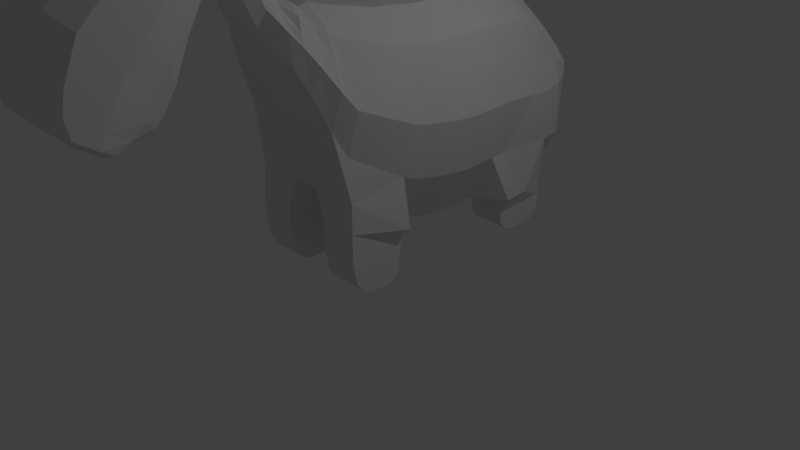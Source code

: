 # Source: unicorn.blend  (saved by Blender 2.79.0; exported with 4.5.12 LTS)
import bpy
from mathutils import Matrix  # noqa: F401  (used for matrix-valued properties, if any)

bpy.ops.wm.read_factory_settings(use_empty=True)
scene = bpy.context.scene
scene.name = 'Scene'

# ---- collections
col_collection_1 = bpy.data.collections.new('Collection 1'); scene.collection.children.link(col_collection_1)

# ---- world
world_world = bpy.data.worlds.new('World'); scene.world = world_world
world_world.color = (0.05088, 0.05088, 0.05088)
world_world.use_sun_shadow = False
world_world.sun_shadow_jitter_overblur = 0.0
world_world.cycles.sampling_method = 'MANUAL'

# ---- cameras
cam_camera = bpy.data.cameras.new('Camera')
cam_camera.clip_end = 100.0
cam_camera.lens = 35.0
cam_camera.sensor_width = 32.0
cam_camera.sensor_height = 18.0
cam_camera.ortho_scale = 7.314
cam_camera.dof.focus_distance = 0.0
cam_camera.dof.aperture_fstop = 128.0

# ---- lights
light_lamp = bpy.data.lights.new('Lamp', 'POINT')
light_lamp.transmission_factor = 0.0
light_lamp.cutoff_distance = 30.0
light_lamp.energy = 100.0
light_lamp.shadow_buffer_clip_start = 1.001
light_lamp.shadow_soft_size = 0.1
light_lamp.shadow_maximum_resolution = 0.006
light_lamp.use_absolute_resolution = True

# ---- meshes
me_plane = bpy.data.meshes.new('Plane')
me_plane.from_pydata([(-1.051, -0.1997, 0.0), (1.398, -0.2514, 0.0), (-1.047, -0.04672, 0.0), (1.503, -0.04001, 0.0), (-1.173, -0.8761, 0.0), (0.9035, -0.9833, 0.0), (-1.212, -0.9927, 0.0), (0.4933, -1.196, 0.0), (-1.02, 0.3626, 0.0), (1.584, 0.3626, 0.0), (-1.02, 0.7719, 0.0), (1.64, 0.7719, 0.0), (-1.027, 1.141, 0.0), (1.65, 1.149, 0.0), (-1.027, 1.535, 0.0), (1.65, 1.519, 0.0), (-0.9732, 1.959, 0.0), (1.602, 2.297, 0.0), (-0.6981, 2.543, 0.0), (1.318, 2.632, 0.0), (-0.285, 2.854, 0.0), (0.8147, 2.88, 0.0), (0.6747, 2.991, 0.0), (-0.2345, 2.971, 0.0), (0.3373, 3.05, 0.0), (0.1511, 3.048, 0.0), (-1.17, -1.119, 0.0), (-0.1227, -1.407, 0.0), (-1.256, -1.252, 0.0), (-0.4556, -1.526, 0.0), (-1.33, -1.334, 0.0), (-0.7401, -1.683, 0.0), (-1.589, -1.5, 0.0), (-0.8661, -1.735, 0.0), (-1.788, -1.598, 0.0), (-1.072, -1.83, 0.0), (-1.978, -1.701, 0.0), (-1.286, -1.939, 0.0), (-2.187, -1.791, 0.0), (-1.521, -2.041, 0.0), (-2.339, -1.899, 0.0), (-1.668, -2.09, 0.0), (-2.622, -2.151, 0.0), (-1.662, -2.158, 0.0), (-2.677, -2.53, 0.0), (-1.624, -2.166, 0.0), (-2.449, -2.952, 0.0), (-1.44, -2.211, 0.0), (-2.176, -3.185, 0.0), (-1.054, -2.421, 0.0), (-1.902, -3.499, 0.0), (-0.659, -2.59, 0.0), (-1.6, -3.83, 0.0), (-1.127, -4.027, 0.0), (-0.8626, -4.052, 0.0), (-0.2007, -3.043, 0.0), (-0.1528, -3.268, 0.0), (-0.425, -3.799, 0.0), (-0.2196, -3.49, 0.0), (-1.047, -0.04672, 0.3376), (-1.051, -0.1997, 0.3367), (1.398, -0.2514, 0.9768), (1.503, -0.04001, 0.4749), (-1.173, -0.8761, 0.2379), (0.9035, -0.9833, 0.8089), (-1.212, -0.9927, 0.1886), (0.4933, -1.196, 0.2568), (1.584, 0.3626, 0.5104), (-1.02, 0.3626, 0.3731), (1.64, 0.7719, 0.513), (-1.02, 0.7719, 0.3758), (1.65, 1.149, 0.4756), (-1.027, 1.141, 0.3383), (1.602, 1.531, 0.9533), (-1.027, 1.535, 0.3133), (1.602, 1.914, 0.916), (-0.9732, 1.959, 0.276), (1.602, 2.297, 0.8287), (-0.8582, 2.297, 0.238), (1.318, 2.632, 0.6293), (-0.6981, 2.543, 0.1886), (0.9817, 2.88, 0.5255), (-0.4043, 2.854, 0.1994), (0.6747, 2.991, 0.3206), (-0.2345, 2.971, 0.1888), (0.3373, 3.05, 0.1887), (0.1511, 3.048, 0.1881), (-1.17, -1.119, 0.1856), (-0.1227, -1.407, 0.2424), (-1.256, -1.252, 0.2121), (-0.4556, -1.526, 0.2546), (-1.624, -2.166, 0.1875), (-2.449, -2.952, 0.4415), (-1.44, -2.211, 0.1875), (-2.176, -3.185, 0.4415), (-1.054, -2.421, 0.1875), (-1.902, -3.499, 0.4415), (-0.659, -2.59, 0.1875), (-1.6, -3.83, 0.4415), (-0.389, -2.758, 0.1875), (-1.127, -4.027, 0.4415), (-0.2829, -2.843, 0.1875), (-0.8626, -4.052, 0.4415), (-0.2007, -3.043, 0.1875), (-0.6207, -3.972, 0.4415), (-0.1528, -3.268, 0.1875), (-0.425, -3.799, 0.4792), (-0.2196, -3.49, 0.2252), (-0.8582, 2.297, 0.0), (1.318, 2.632, 0.0), (1.602, 2.297, 0.0), (-0.389, -2.758, 0.0), (-0.2829, -2.843, 0.0), (-0.03382, -0.5758, 0.0), (-0.03382, -0.5758, 0.9396), (1.398, -0.2514, 0.2639), (0.9035, -0.9833, 0.1651), (0.9817, 2.88, 0.0), (-1.112, -0.5379, 0.0), (0.6747, 2.991, 0.0), (0.4933, -1.196, 0.1158), (-0.4043, 2.854, 0.0), (-0.2345, 2.971, 0.0), (-1.112, -0.5379, 0.2995), (0.1511, 3.048, 0.0), (0.3373, 3.05, 0.0), (-0.6207, -3.972, 0.0), (1.584, 0.3626, 0.5098), (1.503, -0.04001, 0.1158), (-0.1227, -1.407, 0.1249), (1.64, 0.7719, 0.5124), (-0.4556, -1.526, 0.1667), (1.65, 1.149, 0.4749), (-1.24, -1.198, 0.0), (1.65, 1.519, 0.3252), (1.151, -0.6173, 0.0), (1.502, -0.2551, 0.3252), (1.27, -1.004, 0.3252), (1.676, -0.2749, 0.3252), (1.613, -1.005, 0.3252), (1.892, -0.2979, 0.3252), (1.894, -0.9556, 0.3252), (2.025, -0.3209, 0.3252), (2.027, -0.8756, 0.3252), (2.103, -0.4498, 0.3252), (2.104, -0.7463, 0.3252), (1.781, 2.301, 0.3252), (1.827, 1.542, 0.3252), (1.913, 2.311, 0.3252), (1.96, 1.552, 0.3252), (-0.6495, 1.142, 0.0), (2.03, 2.257, 0.3252), (2.069, 1.629, 0.3252), (0.1158, -0.2244, 0.0), (2.123, 2.153, 0.3252), (2.126, 1.754, 0.3252), (0.1681, -0.04352, 0.0), (-0.1835, -0.9272, 0.0), (-0.3995, -1.089, 0.0), (0.2205, 0.3626, 0.0), (0.2474, 0.7719, 0.0), (0.2484, 1.145, 0.0), (0.2487, 1.527, 0.0), (0.2829, 1.959, 0.0), (0.314, 2.297, 0.0), (0.2626, 2.585, 0.0), (0.239, 2.867, 0.0), (0.1987, 2.98, 0.0), (0.2399, 3.049, 0.0), (-0.6712, -1.256, 0.0), (-0.8746, -1.383, 0.0), (-1.049, -1.5, 0.0), (-1.244, -1.612, 0.0), (-1.447, -1.708, 0.0), (-1.649, -1.814, 0.0), (-1.869, -1.91, 0.0), (-2.02, -1.99, 0.0), (-2.165, -2.155, 0.0), (-2.175, -2.357, 0.0), (-1.969, -2.599, 0.0), (-1.641, -2.821, 0.0), (-1.31, -3.066, 0.0), (-1.023, -3.319, 0.0), (-0.7246, -3.463, 0.0), (-0.5473, -3.571, 0.0), (-0.3978, -3.637, 0.0), (0.1158, -0.2244, 0.9768), (0.1681, -0.04352, 0.9777), (-0.1835, -0.9272, 0.878), (-0.3995, -1.089, 0.8287), (0.2205, 0.3626, 1.013), (0.2474, 0.7719, 1.016), (0.2484, 1.145, 0.9784), (0.2487, 1.527, 0.9533), (0.2829, 1.959, 0.916), (0.314, 2.297, 0.8781), (0.2626, 2.585, 0.8287), (0.239, 2.867, 0.6872), (0.1987, 2.98, 0.4341), (0.2399, 3.049, 0.1887), (-0.6712, -1.256, 0.7192), (-0.8746, -1.383, 0.6111), (-1.049, -1.5, 0.4982), (-1.244, -1.612, 0.3393), (-1.447, -1.708, 0.3344), (-1.649, -1.814, 0.3432), (-1.869, -1.91, 0.3605), (-2.02, -1.99, 0.3854), (-2.165, -2.155, 0.4982), (-2.175, -2.357, 0.6762), (-1.969, -2.599, 0.6762), (-1.641, -2.821, 0.6762), (-1.31, -3.066, 0.6762), (-1.023, -3.319, 0.6762), (-0.7246, -3.463, 0.6762), (-0.5473, -3.571, 0.6762), (-0.3978, -3.637, 0.6762), (-0.3272, -3.652, 0.4792), (-0.3272, -3.652, 0.0), (0.2399, 3.049, 0.0), (1.502, -0.2551, 0.8287), (1.676, -0.2749, 0.8287), (-0.645, 0.7719, 0.0), (-0.653, 0.3626, 0.0), (1.27, -1.004, 0.8287), (1.613, -1.005, 0.8287), (1.894, -0.9556, 0.8287), (1.892, -0.2979, 0.8287), (2.025, -0.3209, 0.8287), (2.027, -0.8756, 0.8287), (2.103, -0.4498, 0.8287), (2.104, -0.7463, 0.8287), (-0.6874, -0.04577, 0.0), (1.781, 2.301, 0.8287), (1.827, 1.542, 0.8287), (1.913, 2.311, 0.8287), (1.96, 1.552, 0.8287), (2.03, 2.257, 0.8287), (2.069, 1.629, 0.8287), (2.123, 2.153, 0.8287), (2.126, 1.754, 0.8287), (-0.6492, 1.533, 0.0), (-0.6015, 1.959, 0.0), (-0.5113, 2.297, 0.0), (-0.4138, 2.556, 0.0), (-0.13, 2.858, 0.0), (-0.1063, 2.973, 0.0), (0.1774, 3.048, 0.0), (-0.6874, -0.04577, 0.6923), (-0.653, 0.3626, 0.7278), (-0.645, 0.7719, 0.7304), (-0.6495, 1.142, 0.6929), (-0.6492, 1.533, 0.6679), (-0.6015, 1.959, 0.6306), (-0.5113, 2.297, 0.5927), (-0.4138, 2.556, 0.5432), (-0.13, 2.858, 0.5255), (-0.1063, 2.973, 0.3206), (0.1774, 3.048, 0.1887), (-0.3961, -3.755, 0.0), (-0.7057, -0.207, 0.0), (-0.88, -0.8912, 0.0), (-0.9715, -1.021, 0.0), (-1.023, -1.16, 0.0), (-1.143, -1.291, 0.0), (-1.247, -1.383, 0.0), (-1.487, -1.533, 0.0), (-1.687, -1.631, 0.0), (-1.881, -1.735, 0.0), (-2.093, -1.826, 0.0), (-2.245, -1.926, 0.0), (-2.486, -2.152, 0.0), (-2.528, -2.479, 0.0), (-2.307, -2.847, 0.0), (-2.017, -3.077, 0.0), (-1.727, -3.371, 0.0), (-1.43, -3.679, 0.0), (-1.008, -3.86, 0.0), (-0.7693, -3.91, 0.0), (-0.5547, -3.873, 0.0), (-0.7057, -0.207, 0.6913), (-0.88, -0.8912, 0.5926), (-0.9715, -1.021, 0.5432), (-1.023, -1.16, 0.4812), (-1.143, -1.291, 0.4332), (-1.247, -1.383, 0.2127), (-1.487, -1.533, 0.147), (-1.687, -1.631, 0.145), (-1.881, -1.735, 0.1487), (-2.093, -1.826, 0.1558), (-2.245, -1.926, 0.1661), (-2.486, -2.152, 0.2127), (-2.528, -2.479, 0.3908), (-2.307, -2.847, 0.6762), (-2.017, -3.077, 0.6762), (-1.727, -3.371, 0.6762), (-1.43, -3.679, 0.6762), (-1.008, -3.86, 0.6762), (-0.7693, -3.91, 0.6762), (-0.5547, -3.873, 0.6762), (-0.3961, -3.755, 0.4792), (0.1774, 3.048, 0.0), (-0.1662, 0.3626, 0.8868), (-0.2479, -0.2167, 0.0), (-0.4919, -0.9112, 0.0), (-0.6527, -1.059, 0.0), (-0.8269, -1.214, 0.0), (-0.9936, -1.342, 0.0), (-1.137, -1.448, 0.0), (-1.352, -1.577, 0.0), (-1.553, -1.674, 0.0), (-1.751, -1.779, 0.0), (-1.968, -1.873, 0.0), (-2.119, -1.962, 0.0), (-2.307, -2.154, 0.0), (-2.331, -2.411, 0.0), (-2.118, -2.709, 0.0), (-1.808, -2.934, 0.0), (-1.494, -3.201, 0.0), (-1.203, -3.478, 0.0), (-0.85, -3.639, 0.0), (-0.6456, -3.721, 0.0), (-0.4673, -3.741, 0.0), (-0.3577, -3.697, 0.0), (-0.2479, -0.2167, 0.8504), (-0.4919, -0.9112, 0.7516), (-0.6527, -1.059, 0.7023), (-0.8269, -1.214, 0.6138), (-0.9936, -1.342, 0.5324), (-1.137, -1.448, 0.3718), (-1.352, -1.577, 0.2542), (-1.553, -1.674, 0.2506), (-1.751, -1.779, 0.2571), (-1.968, -1.873, 0.2699), (-2.119, -1.962, 0.2883), (-2.307, -2.154, 0.3718), (-2.331, -2.411, 0.5498), (-2.118, -2.709, 0.6762), (-1.808, -2.934, 0.6762), (-1.494, -3.201, 0.6762), (-1.203, -3.478, 0.6762), (-0.85, -3.639, 0.6762), (-0.6456, -3.721, 0.6762), (-0.4673, -3.741, 0.6762), (-0.3577, -3.697, 0.4792), (0.2122, 3.049, 0.0), (-0.2107, -0.04452, 0.8513), (0.2122, 3.049, 0.0), (0.06364, 2.977, 0.0), (0.07562, 2.863, 0.0), (-0.03691, 2.572, 0.0), (-0.05139, 2.297, 0.0), (-0.1087, 1.959, 0.0), (-0.1489, 1.53, 0.0), (-0.1492, 1.144, 0.0), (-0.1477, 0.7719, 0.0), (-0.1662, 0.3626, 0.0), (-0.2107, -0.04452, 0.0), (-0.1477, 0.7719, 0.8895), (-0.1492, 1.144, 0.852), (-0.1489, 1.53, 0.827), (-0.1087, 1.959, 0.7897), (-0.05139, 2.297, 0.7517), (-0.03691, 2.572, 0.7023), (0.07562, 2.863, 0.6872), (0.06364, 2.977, 0.4341), (0.2122, 3.049, 0.1887), (0.7806, -0.2384, 0.0), (0.3802, -0.9562, 0.0), (0.06343, -1.144, 0.0), (-0.3868, -1.335, 0.0), (-0.6573, -1.457, 0.0), (-0.8889, -1.595, 0.0), (-1.048, -1.676, 0.0), (-1.253, -1.771, 0.0), (-1.461, -1.879, 0.0), (-1.689, -1.978, 0.0), (-1.837, -2.042, 0.0), (-1.904, -2.156, 0.0), (-1.889, -2.258, 0.0), (-1.694, -2.398, 0.0), (-1.336, -2.613, 0.0), (-0.9723, -2.819, 0.0), (-0.6943, -3.028, 0.0), (-0.4956, -3.141, 0.0), (-0.3676, -3.298, 0.0), (-0.2707, -3.446, 0.0), (-0.2714, -3.568, 0.0), (0.7806, -0.2384, 0.8537), (0.3802, -0.9562, 0.7549), (0.06343, -1.144, 0.7056), (-0.3868, -1.335, 0.6165), (-0.6573, -1.457, 0.5344), (-0.8889, -1.595, 0.3751), (-1.048, -1.676, 0.2564), (-1.253, -1.771, 0.2528), (-1.461, -1.879, 0.2593), (-1.689, -1.978, 0.2722), (-1.837, -2.042, 0.2908), (-1.904, -2.156, 0.3751), (-1.889, -2.258, 0.5531), (-1.694, -2.398, 0.5531), (-1.336, -2.613, 0.5531), (-0.9723, -2.819, 0.5531), (-0.6943, -3.028, 0.5531), (-0.4956, -3.141, 0.5531), (-0.3676, -3.298, 0.5531), (-0.2707, -3.446, 0.5531), (-0.2714, -3.568, 0.4792), (0.8604, -0.0417, 0.0), (0.9274, 0.3626, 0.0), (0.9695, 0.7719, 0.0), (0.9749, 1.147, 0.0), (0.9752, 1.523, 0.0), (0.8604, -0.0417, 0.8546), (0.9274, 0.3626, 0.8901), (0.9695, 0.7719, 0.8927), (0.9749, 1.147, 0.8553), (0.9752, 1.523, 0.8302), (0.958, 2.297, 0.8781), (0.9697, 2.616, 0.8245), (2.125, 1.953, 0.8287), (1.804, 1.922, 0.8287), (0.9666, 1.91, 0.8545), (-0.7928, -0.5491, 0.6541), (-0.7928, -0.5491, 0.0), (-0.3699, -0.564, 0.0), (-0.3699, -0.564, 0.8132), (0.5804, -0.5973, 0.0), (0.5804, -0.5973, 0.8165), (-1.027, 1.294, 0.0), (1.65, 1.293, 0.0), (-1.027, 1.294, 0.3254), (1.65, 1.293, 0.4621), (0.2485, 1.293, 0.9655), (0.2485, 1.293, 0.0), (-0.6493, 1.294, 0.0), (-0.6493, 1.294, 0.7052), (-0.1491, 1.293, 0.0), (-0.1491, 1.293, 0.8643), (0.975, 1.293, 0.8424), (0.975, 1.293, 0.0)], [(128, 3), (62, 128), (81, 420), (419, 420), (62, 136), (421, 422)], [(367, 409, 3, 1), (425, 261, 4, 118), (261, 262, 6, 4), (409, 410, 9, 3), (410, 411, 11, 9), (411, 412, 13, 11), (441, 413, 15, 431), (146, 147, 134, 110), (110, 134, 15, 17), (164, 165, 19, 17), (165, 166, 21, 19), (166, 167, 22, 21), (167, 168, 24, 22), (262, 263, 26, 6), (263, 264, 28, 26), (264, 265, 30, 28), (265, 266, 32, 30), (266, 267, 34, 32), (267, 268, 36, 34), (268, 269, 38, 36), (269, 270, 40, 38), (270, 271, 42, 40), (271, 272, 44, 42), (272, 273, 46, 44), (273, 274, 48, 46), (274, 275, 50, 48), (275, 276, 52, 50), (276, 277, 53, 52), (277, 278, 54, 53), (278, 279, 126, 54), (279, 259, 57, 126), (388, 61, 62, 414), (424, 123, 63, 281), (281, 63, 65, 282), (414, 62, 67, 415), (415, 67, 69, 416), (416, 69, 71, 417), (433, 440, 417, 71), (195, 419, 77, 79, 420, 196), (196, 420, 79, 81, 197), (197, 81, 83, 198), (198, 83, 85, 199), (282, 65, 87, 283), (283, 87, 89, 284), (284, 89, 30, 285), (285, 30, 32, 286), (286, 32, 34, 287), (287, 34, 36, 288), (288, 36, 38, 289), (289, 38, 40, 290), (290, 40, 42, 291), (291, 42, 44, 292), (293, 292, 92), (293, 92, 94, 294), (294, 94, 96, 295), (295, 96, 98, 296), (296, 98, 100, 297), (297, 100, 102, 298), (298, 102, 104, 299), (299, 104, 106, 300), (50, 52, 98, 96), (18, 108, 78, 80), (110, 109, 79, 77), (112, 111, 99, 101), (52, 53, 100, 98), (118, 4, 63, 123), (109, 117, 81, 79), (55, 112, 101, 103), (117, 119, 83, 81), (120, 116, 64, 66), (53, 54, 102, 100), (122, 121, 82, 84), (4, 6, 65, 63), (56, 55, 103, 105), (301, 124, 86, 258), (8, 2, 59, 68), (54, 126, 104, 102), (124, 122, 84, 86), (3, 9, 127, 67, 62), (387, 58, 107, 408), (119, 125, 85, 83), (58, 56, 105, 107), (10, 8, 68, 70), (126, 57, 106, 104), (129, 120, 66, 88), (127, 130, 69, 67), (45, 43, 91), (6, 26, 87, 65), (12, 10, 70, 72), (131, 129, 88, 90), (130, 132, 71, 69), (47, 45, 91, 93), (26, 133, 89, 87), (44, 46, 92, 292), (430, 12, 72, 432), (31, 131, 90), (433, 134, 73), (49, 47, 93, 95), (30, 89, 133, 28), (46, 48, 94, 92), (16, 14, 74, 76), (51, 49, 95, 97), (48, 50, 96, 94), (108, 16, 76, 78), (2, 0, 60, 59), (111, 51, 97, 99), (82, 121, 18, 80), (388, 186, 114, 429), (367, 428, 113, 153), (431, 15, 134, 433), (31, 29, 131), (26, 28, 133), (11, 13, 132, 130), (29, 27, 129, 131), (324, 280, 424, 427), (9, 11, 130, 127), (27, 7, 120, 129), (303, 426, 425, 260), (22, 24, 125, 119), (115, 1, 3, 62, 61, 136), (25, 23, 122, 124), (247, 25, 124, 301), (153, 113, 426, 303), (23, 20, 121, 122), (7, 5, 116, 120), (21, 22, 119, 117), (186, 324, 427, 114), (19, 21, 117, 109), (1, 135, 428, 367), (17, 19, 109, 110), (143, 142, 144, 145), (143, 141, 140, 142), (141, 139, 138, 140), (138, 139, 137, 136), (229, 231, 230, 228), (228, 227, 226, 229), (226, 227, 221, 225), (225, 221, 220, 224), (5, 135, 1, 115, 116), (224, 220, 61, 64), (149, 148, 151, 152), (149, 147, 146, 148), (24, 168, 219, 125), (323, 218, 217, 344), (125, 219, 199, 85), (407, 216, 217, 408), (406, 215, 216, 407), (405, 214, 215, 406), (404, 213, 214, 405), (403, 212, 213, 404), (402, 211, 212, 403), (401, 210, 211, 402), (400, 209, 210, 401), (399, 208, 209, 400), (398, 207, 208, 399), (397, 206, 207, 398), (396, 205, 206, 397), (395, 204, 205, 396), (394, 203, 204, 395), (393, 202, 203, 394), (392, 201, 202, 393), (391, 200, 201, 392), (390, 189, 200, 391), (365, 198, 199, 366), (364, 197, 198, 365), (363, 196, 197, 364), (362, 195, 196, 363), (360, 193, 194, 361), (195, 362, 361, 194), (439, 434, 193, 360), (358, 191, 192, 359), (302, 190, 191, 358), (346, 187, 190, 302), (389, 188, 189, 390), (429, 114, 188, 389), (324, 186, 187, 346), (386, 387, 218, 185), (385, 386, 185, 184), (384, 385, 184, 183), (383, 384, 183, 182), (382, 383, 182, 181), (381, 382, 181, 180), (380, 381, 180, 179), (379, 380, 179, 178), (378, 379, 178, 177), (377, 378, 177, 176), (376, 377, 176, 175), (375, 376, 175, 174), (374, 375, 174, 173), (373, 374, 173, 172), (372, 373, 172, 171), (371, 372, 171, 170), (370, 371, 170, 169), (369, 370, 169, 158), (348, 347, 168, 167), (349, 348, 167, 166), (350, 349, 166, 165), (351, 350, 165, 164), (352, 351, 164, 163), (353, 352, 163, 162), (438, 353, 162, 435), (355, 354, 161, 160), (356, 355, 160, 159), (357, 356, 159, 156), (368, 369, 158, 157), (428, 368, 157, 113), (303, 357, 156, 153), (142, 140, 227, 228), (136, 137, 116, 115), (137, 139, 225, 224), (145, 144, 230, 231), (136, 115, 61, 220), (139, 141, 226, 225), (115, 116, 64, 61), (116, 137, 224, 64), (143, 145, 231, 229), (140, 138, 221, 227), (144, 142, 228, 230), (138, 136, 220, 221), (141, 143, 229, 226), (147, 149, 236, 234), (152, 155, 240, 238), (134, 147, 234, 73), (154, 151, 237, 239), (240, 155, 154, 239, 421), (148, 146, 233, 235), (146, 110, 77, 233), (134, 110, 77, 75, 73), (151, 148, 235, 237), (149, 152, 238, 236), (154, 155, 152, 151), (75, 73, 234, 422), (233, 422, 234, 236, 235), (238, 237, 235, 236), (239, 237, 238, 240, 421), (0, 2, 232, 260), (75, 423, 418, 73), (2, 8, 223, 232), (8, 10, 222, 223), (10, 12, 150, 222), (430, 14, 241, 436), (14, 16, 242, 241), (16, 108, 243, 242), (108, 18, 244, 243), (18, 20, 245, 244), (20, 23, 246, 245), (23, 25, 247, 246), (60, 280, 248, 59), (59, 248, 249, 68), (68, 249, 250, 70), (70, 250, 251, 72), (432, 437, 252, 74), (74, 252, 253, 76), (76, 253, 254, 78), (78, 254, 255, 80), (80, 255, 256, 82), (82, 256, 257, 84), (84, 257, 258, 86), (57, 259, 300, 106), (347, 247, 301, 345), (345, 301, 258, 366), (343, 299, 300, 344), (342, 298, 299, 343), (341, 297, 298, 342), (340, 296, 297, 341), (339, 295, 296, 340), (338, 294, 295, 339), (337, 293, 294, 338), (336, 292, 293, 337), (335, 291, 292, 336), (334, 290, 291, 335), (333, 289, 290, 334), (332, 288, 289, 333), (331, 287, 288, 332), (330, 286, 287, 331), (329, 285, 286, 330), (328, 284, 285, 329), (327, 283, 284, 328), (326, 282, 283, 327), (325, 281, 282, 326), (427, 424, 281, 325), (322, 323, 259, 279), (321, 322, 279, 278), (320, 321, 278, 277), (319, 320, 277, 276), (318, 319, 276, 275), (317, 318, 275, 274), (316, 317, 274, 273), (315, 316, 273, 272), (314, 315, 272, 271), (313, 314, 271, 270), (312, 313, 270, 269), (311, 312, 269, 268), (310, 311, 268, 267), (309, 310, 267, 266), (308, 309, 266, 265), (307, 308, 265, 264), (306, 307, 264, 263), (305, 306, 263, 262), (304, 305, 262, 261), (426, 304, 261, 425), (113, 157, 304, 426), (157, 158, 305, 304), (158, 169, 306, 305), (169, 170, 307, 306), (170, 171, 308, 307), (171, 172, 309, 308), (172, 173, 310, 309), (173, 174, 311, 310), (174, 175, 312, 311), (175, 176, 313, 312), (176, 177, 314, 313), (177, 178, 315, 314), (178, 179, 316, 315), (179, 180, 317, 316), (180, 181, 318, 317), (181, 182, 319, 318), (182, 183, 320, 319), (183, 184, 321, 320), (184, 185, 322, 321), (185, 218, 323, 322), (114, 427, 325, 188), (188, 325, 326, 189), (189, 326, 327, 200), (200, 327, 328, 201), (201, 328, 329, 202), (202, 329, 330, 203), (203, 330, 331, 204), (204, 331, 332, 205), (205, 332, 333, 206), (206, 333, 334, 207), (207, 334, 335, 208), (208, 335, 336, 209), (209, 336, 337, 210), (210, 337, 338, 211), (211, 338, 339, 212), (212, 339, 340, 213), (213, 340, 341, 214), (214, 341, 342, 215), (215, 342, 343, 216), (216, 343, 344, 217), (219, 345, 366, 199), (168, 347, 345, 219), (260, 232, 357, 303), (232, 223, 356, 357), (223, 222, 355, 356), (222, 150, 354, 355), (436, 241, 353, 438), (241, 242, 352, 353), (242, 243, 351, 352), (243, 244, 350, 351), (244, 245, 349, 350), (245, 246, 348, 349), (246, 247, 347, 348), (280, 324, 346, 248), (248, 346, 302, 249), (249, 302, 358, 250), (250, 358, 359, 251), (437, 439, 360, 252), (252, 360, 361, 253), (253, 361, 362, 254), (254, 362, 363, 255), (255, 363, 364, 256), (256, 364, 365, 257), (257, 365, 366, 258), (259, 323, 344, 300), (135, 5, 368, 428), (5, 7, 369, 368), (7, 27, 370, 369), (27, 29, 371, 370), (29, 31, 372, 371), (31, 33, 373, 372), (33, 35, 374, 373), (35, 37, 375, 374), (37, 39, 376, 375), (39, 41, 377, 376), (41, 43, 378, 377), (43, 45, 379, 378), (45, 47, 380, 379), (47, 49, 381, 380), (49, 51, 382, 381), (51, 111, 383, 382), (111, 112, 384, 383), (112, 55, 385, 384), (55, 56, 386, 385), (56, 58, 387, 386), (61, 388, 429, 389, 64), (64, 389, 390, 66), (66, 390, 391, 88), (88, 391, 392, 90), (90, 392, 393, 31), (31, 393, 394, 33), (33, 394, 395, 35), (35, 395, 396, 37), (37, 396, 397, 39), (39, 397, 398, 41), (41, 398, 399, 43), (43, 399, 400, 91), (91, 400, 401, 93), (93, 401, 402, 95), (95, 402, 403, 97), (97, 403, 404, 99), (99, 404, 405, 101), (101, 405, 406, 103), (103, 406, 407, 105), (105, 407, 408, 107), (218, 387, 408, 217), (440, 418, 193, 434), (191, 416, 417, 192), (190, 415, 416, 191), (187, 414, 415, 190), (186, 388, 414, 187), (435, 162, 413, 441), (160, 161, 412, 411), (159, 160, 411, 410), (156, 159, 410, 409), (153, 156, 409, 367), (75, 77, 419, 423), (418, 423, 194, 193), (419, 195, 194, 423), (75, 422, 233, 77), (0, 118, 123, 60), (280, 60, 123, 424), (260, 425, 118, 0), (161, 435, 441, 412), (417, 440, 434, 192), (251, 359, 439, 437), (150, 436, 438, 354), (72, 251, 437, 432), (12, 430, 436, 150), (354, 438, 435, 161), (359, 192, 434, 439), (13, 431, 433, 132), (132, 433, 71), (14, 430, 432, 74), (73, 418, 440, 433), (412, 441, 431, 13)])
me_plane.use_remesh_preserve_volume = False
me_plane.use_remesh_preserve_attributes = False
me_plane.use_mirror_vertex_groups = False
me_plane.update()

# ---- objects
ob_plane = bpy.data.objects.new('Plane', me_plane)
ob_lamp = bpy.data.objects.new('Lamp', light_lamp)
ob_camera = bpy.data.objects.new('Camera', cam_camera)

# ---- transforms, parenting, visibility, modifiers, constraints
ob_plane.location = (4.513e-12, 0.04251, 2.178)
ob_plane.rotation_euler = (0.0, 1.571, 0.0)
ob_plane.lineart.crease_threshold = 0.0
_m = ob_plane.modifiers.new('Mirror', 'MIRROR')
_m.use_axis = (False, False, True)
_m.use_clip = True
ob_lamp.location = (4.076, 1.005, 5.904)
ob_lamp.rotation_euler = (0.6503, 0.05522, 1.866)
ob_lamp.lock_rotations_4d = False
ob_lamp.empty_display_type = 'ARROWS'
ob_lamp.color = (0.0, 0.0, 0.0, 0.0)
ob_lamp.hide_viewport = True
ob_lamp.lineart.crease_threshold = 0.0
ob_camera.location = (7.481, -6.508, 5.344)
ob_camera.rotation_euler = (1.109, 0.0, 0.8149)
ob_camera.lock_rotations_4d = False
ob_camera.empty_display_type = 'ARROWS'
ob_camera.color = (0.0, 0.0, 0.0, 0.0)
ob_camera.hide_viewport = True
ob_camera.display_type = 'WIRE'
ob_camera.lineart.crease_threshold = 0.0

# ---- collection membership
col_collection_1.objects.link(ob_plane)
col_collection_1.objects.link(ob_lamp)
col_collection_1.objects.link(ob_camera)

# ---- scene / render settings (as saved in the file)
scene.camera = ob_camera
scene.frame_start = 1; scene.frame_end = 250; scene.frame_set(1)
scene.render.engine = 'BLENDER_EEVEE_NEXT'
scene.render.resolution_percentage = 50
scene.render.dither_intensity = 0.0
scene.cycles.use_denoising = False
scene.cycles.samples = 128
scene.cycles.sampling_pattern = 'TABULATED_SOBOL'
scene.cycles.use_adaptive_sampling = False
scene.cycles.use_light_tree = False
scene.cycles.blur_glossy = 0.0
scene.cycles.sample_clamp_indirect = 0.0
scene.view_settings.view_transform = 'Standard'
bpy.context.view_layer.update()
